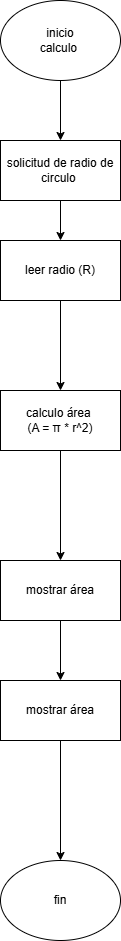

The diagram above was exported from draw.io. Its source (the exported page's mxGraphModel, read from the mxfile embedded in the PNG):
<mxGraphModel dx="880" dy="480" grid="1" gridSize="10" guides="1" tooltips="1" connect="1" arrows="1" fold="1" page="1" pageScale="1" pageWidth="827" pageHeight="1169" math="0" shadow="0">
  <root>
    <mxCell id="0" />
    <mxCell id="1" parent="0" />
    <mxCell id="4EGaqeTp9Io81TMOYwxX-25" value="" style="edgeStyle=orthogonalEdgeStyle;rounded=0;orthogonalLoop=1;jettySize=auto;html=1;" edge="1" parent="1" source="4EGaqeTp9Io81TMOYwxX-18" target="4EGaqeTp9Io81TMOYwxX-19">
      <mxGeometry relative="1" as="geometry" />
    </mxCell>
    <mxCell id="4EGaqeTp9Io81TMOYwxX-18" value="inicio&lt;div&gt;calculo&amp;nbsp;&lt;/div&gt;" style="ellipse;whiteSpace=wrap;html=1;" vertex="1" parent="1">
      <mxGeometry x="310" y="460" width="120" height="80" as="geometry" />
    </mxCell>
    <mxCell id="4EGaqeTp9Io81TMOYwxX-26" value="" style="edgeStyle=orthogonalEdgeStyle;rounded=0;orthogonalLoop=1;jettySize=auto;html=1;" edge="1" parent="1" source="4EGaqeTp9Io81TMOYwxX-19" target="4EGaqeTp9Io81TMOYwxX-20">
      <mxGeometry relative="1" as="geometry" />
    </mxCell>
    <mxCell id="4EGaqeTp9Io81TMOYwxX-19" value="solicitud de radio de circulo&amp;nbsp;" style="rounded=0;whiteSpace=wrap;html=1;" vertex="1" parent="1">
      <mxGeometry x="310" y="600" width="120" height="60" as="geometry" />
    </mxCell>
    <mxCell id="4EGaqeTp9Io81TMOYwxX-27" value="" style="edgeStyle=orthogonalEdgeStyle;rounded=0;orthogonalLoop=1;jettySize=auto;html=1;" edge="1" parent="1" source="4EGaqeTp9Io81TMOYwxX-20" target="4EGaqeTp9Io81TMOYwxX-22">
      <mxGeometry relative="1" as="geometry" />
    </mxCell>
    <mxCell id="4EGaqeTp9Io81TMOYwxX-20" value="leer radio (R)" style="rounded=0;whiteSpace=wrap;html=1;" vertex="1" parent="1">
      <mxGeometry x="310" y="700" width="120" height="60" as="geometry" />
    </mxCell>
    <mxCell id="4EGaqeTp9Io81TMOYwxX-29" value="" style="edgeStyle=orthogonalEdgeStyle;rounded=0;orthogonalLoop=1;jettySize=auto;html=1;" edge="1" parent="1" source="4EGaqeTp9Io81TMOYwxX-21" target="4EGaqeTp9Io81TMOYwxX-23">
      <mxGeometry relative="1" as="geometry" />
    </mxCell>
    <mxCell id="4EGaqeTp9Io81TMOYwxX-21" value="mostrar área" style="rounded=0;whiteSpace=wrap;html=1;" vertex="1" parent="1">
      <mxGeometry x="310" y="1020" width="120" height="60" as="geometry" />
    </mxCell>
    <mxCell id="4EGaqeTp9Io81TMOYwxX-28" value="" style="edgeStyle=orthogonalEdgeStyle;rounded=0;orthogonalLoop=1;jettySize=auto;html=1;" edge="1" parent="1" source="4EGaqeTp9Io81TMOYwxX-22" target="4EGaqeTp9Io81TMOYwxX-21">
      <mxGeometry relative="1" as="geometry" />
    </mxCell>
    <mxCell id="4EGaqeTp9Io81TMOYwxX-22" value="calculo área&amp;nbsp;&lt;div&gt;(A =&amp;nbsp;&lt;span style=&quot;background-color: transparent; color: light-dark(rgb(0, 0, 0), rgb(255, 255, 255));&quot;&gt;π * r&lt;/span&gt;&lt;span style=&quot;background-color: transparent; color: light-dark(rgb(0, 0, 0), rgb(255, 255, 255));&quot;&gt;^2)&lt;/span&gt;&lt;/div&gt;" style="rounded=0;whiteSpace=wrap;html=1;" vertex="1" parent="1">
      <mxGeometry x="310" y="850" width="120" height="60" as="geometry" />
    </mxCell>
    <mxCell id="4EGaqeTp9Io81TMOYwxX-30" style="edgeStyle=orthogonalEdgeStyle;rounded=0;orthogonalLoop=1;jettySize=auto;html=1;entryX=0.5;entryY=0;entryDx=0;entryDy=0;" edge="1" parent="1" source="4EGaqeTp9Io81TMOYwxX-23" target="4EGaqeTp9Io81TMOYwxX-24">
      <mxGeometry relative="1" as="geometry" />
    </mxCell>
    <mxCell id="4EGaqeTp9Io81TMOYwxX-23" value="mostrar área" style="rounded=0;whiteSpace=wrap;html=1;" vertex="1" parent="1">
      <mxGeometry x="310" y="1140" width="120" height="60" as="geometry" />
    </mxCell>
    <mxCell id="4EGaqeTp9Io81TMOYwxX-24" value="fin" style="ellipse;whiteSpace=wrap;html=1;" vertex="1" parent="1">
      <mxGeometry x="310" y="1320" width="120" height="80" as="geometry" />
    </mxCell>
  </root>
</mxGraphModel>